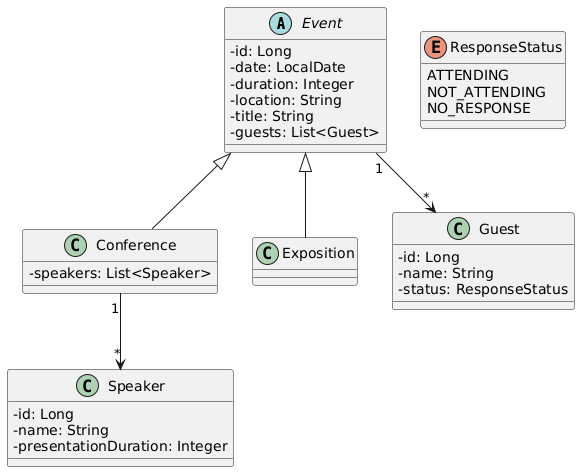

The diagram above was rendered by PlantUML. Its source (embedded in the PNG):
@startuml
skinparam classAttributeIconSize 0

' Event Management
abstract class Event {
    - id: Long
    - date: LocalDate
    - duration: Integer
    - location: String
    - title: String
    - guests: List<Guest>
}

class Conference {
    - speakers: List<Speaker>
}

class Exposition {
}

class Guest {
    - id: Long
    - name: String
    - status: ResponseStatus
}

class Speaker {
    - id: Long
    - name: String
    - presentationDuration: Integer
}

enum ResponseStatus {
    ATTENDING
    NOT_ATTENDING
    NO_RESPONSE
}

Event <|-- Conference
Event <|-- Exposition
Event "1" --> "*" Guest
Conference "1" --> "*" Speaker
@enduml